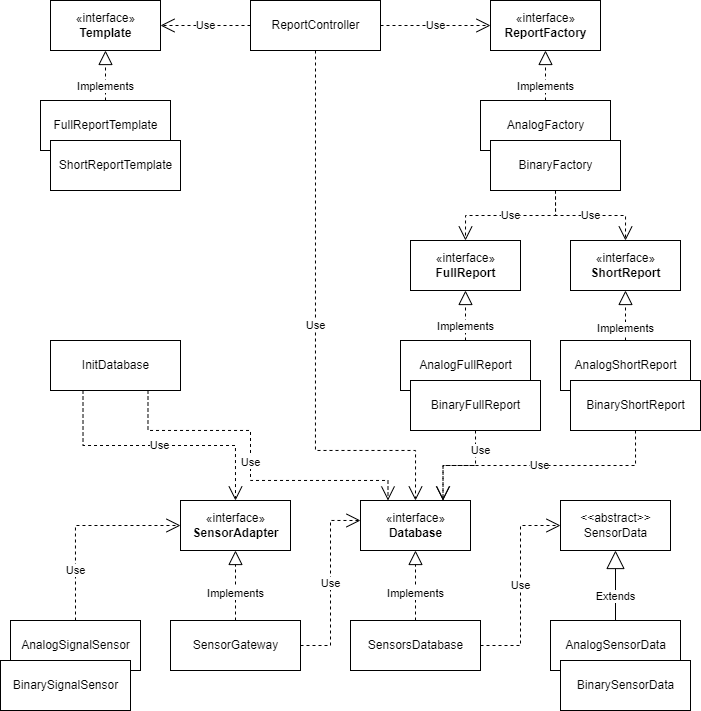

The diagram above was exported from draw.io. Its source (the exported page's mxGraphModel, read from the mxfile embedded in the PNG):
<mxGraphModel dx="1298" dy="1183" grid="1" gridSize="10" guides="1" tooltips="1" connect="1" arrows="1" fold="1" page="0" pageScale="1" pageWidth="827" pageHeight="1169" math="0" shadow="0">
  <root>
    <mxCell id="0" />
    <mxCell id="1" parent="0" />
    <mxCell id="2" value="&amp;lt;&amp;lt;abstract&amp;gt;&amp;gt;&lt;br&gt;SensorData" style="html=1;" parent="1" vertex="1">
      <mxGeometry x="350" width="110" height="50" as="geometry" />
    </mxCell>
    <mxCell id="3" value="AnalogSensorData" style="html=1;" parent="1" vertex="1">
      <mxGeometry x="340" y="120" width="130" height="50" as="geometry" />
    </mxCell>
    <mxCell id="4" value="BinarySensorData" style="html=1;" parent="1" vertex="1">
      <mxGeometry x="350" y="160" width="130" height="50" as="geometry" />
    </mxCell>
    <mxCell id="6" value="Extends" style="endArrow=block;endSize=16;endFill=0;html=1;rounded=0;entryX=0.5;entryY=1;entryDx=0;entryDy=0;edgeStyle=orthogonalEdgeStyle;exitX=0.5;exitY=0;exitDx=0;exitDy=0;" parent="1" source="3" target="2" edge="1">
      <mxGeometry x="-0.3067" width="160" relative="1" as="geometry">
        <mxPoint x="300" y="300" as="sourcePoint" />
        <mxPoint x="440" y="420" as="targetPoint" />
        <mxPoint as="offset" />
      </mxGeometry>
    </mxCell>
    <mxCell id="9" value="«interface»&lt;br&gt;&lt;b&gt;Database&lt;/b&gt;" style="html=1;" parent="1" vertex="1">
      <mxGeometry x="150" width="110" height="50" as="geometry" />
    </mxCell>
    <mxCell id="10" value="SensorsDatabase" style="html=1;" parent="1" vertex="1">
      <mxGeometry x="140" y="120" width="130" height="50" as="geometry" />
    </mxCell>
    <mxCell id="12" value="" style="endArrow=block;dashed=1;endFill=0;endSize=12;html=1;rounded=0;exitX=0.5;exitY=0;exitDx=0;exitDy=0;entryX=0.5;entryY=1;entryDx=0;entryDy=0;" parent="1" source="10" target="9" edge="1">
      <mxGeometry width="160" relative="1" as="geometry">
        <mxPoint x="190" y="250" as="sourcePoint" />
        <mxPoint x="350" y="250" as="targetPoint" />
      </mxGeometry>
    </mxCell>
    <mxCell id="13" value="Implements" style="edgeLabel;html=1;align=center;verticalAlign=middle;resizable=0;points=[];" parent="12" vertex="1" connectable="0">
      <mxGeometry x="-0.219" relative="1" as="geometry">
        <mxPoint as="offset" />
      </mxGeometry>
    </mxCell>
    <mxCell id="14" value="Use" style="endArrow=open;endSize=12;dashed=1;html=1;rounded=0;exitX=1;exitY=0.5;exitDx=0;exitDy=0;entryX=0;entryY=0.5;entryDx=0;entryDy=0;edgeStyle=orthogonalEdgeStyle;" parent="1" source="10" target="2" edge="1">
      <mxGeometry width="160" relative="1" as="geometry">
        <mxPoint x="260" y="230" as="sourcePoint" />
        <mxPoint x="420" y="230" as="targetPoint" />
      </mxGeometry>
    </mxCell>
    <mxCell id="15" value="«interface»&lt;br&gt;&lt;b&gt;SensorAdapter&lt;/b&gt;" style="html=1;" parent="1" vertex="1">
      <mxGeometry x="-30" width="110" height="50" as="geometry" />
    </mxCell>
    <mxCell id="16" value="SensorGateway" style="html=1;" parent="1" vertex="1">
      <mxGeometry x="-40" y="120" width="130" height="50" as="geometry" />
    </mxCell>
    <mxCell id="17" value="" style="endArrow=block;dashed=1;endFill=0;endSize=12;html=1;rounded=0;exitX=0.5;exitY=0;exitDx=0;exitDy=0;entryX=0.5;entryY=1;entryDx=0;entryDy=0;" parent="1" source="16" target="15" edge="1">
      <mxGeometry width="160" relative="1" as="geometry">
        <mxPoint x="44.58000000000001" y="240" as="sourcePoint" />
        <mxPoint x="40" y="170" as="targetPoint" />
      </mxGeometry>
    </mxCell>
    <mxCell id="18" value="Implements" style="edgeLabel;html=1;align=center;verticalAlign=middle;resizable=0;points=[];" parent="17" vertex="1" connectable="0">
      <mxGeometry x="-0.219" relative="1" as="geometry">
        <mxPoint as="offset" />
      </mxGeometry>
    </mxCell>
    <mxCell id="19" value="Use" style="endArrow=open;endSize=12;dashed=1;html=1;rounded=0;entryX=0;entryY=0.4;entryDx=0;entryDy=0;edgeStyle=orthogonalEdgeStyle;entryPerimeter=0;exitX=1;exitY=0.5;exitDx=0;exitDy=0;" parent="1" source="16" target="9" edge="1">
      <mxGeometry width="160" relative="1" as="geometry">
        <mxPoint x="120" y="160" as="sourcePoint" />
        <mxPoint x="110" y="160" as="targetPoint" />
      </mxGeometry>
    </mxCell>
    <mxCell id="20" value="AnalogSignalSensor" style="html=1;" parent="1" vertex="1">
      <mxGeometry x="-200" y="120" width="130" height="50" as="geometry" />
    </mxCell>
    <mxCell id="21" value="BinarySignalSensor" style="html=1;" parent="1" vertex="1">
      <mxGeometry x="-210" y="160" width="130" height="50" as="geometry" />
    </mxCell>
    <mxCell id="23" value="Use" style="endArrow=open;endSize=12;dashed=1;html=1;rounded=0;exitX=0.5;exitY=0;exitDx=0;exitDy=0;entryX=0;entryY=0.5;entryDx=0;entryDy=0;edgeStyle=orthogonalEdgeStyle;" parent="1" source="20" target="15" edge="1">
      <mxGeometry x="-0.5" width="160" relative="1" as="geometry">
        <mxPoint x="170" y="270" as="sourcePoint" />
        <mxPoint x="330" y="270" as="targetPoint" />
        <mxPoint as="offset" />
      </mxGeometry>
    </mxCell>
    <mxCell id="25" value="«interface»&lt;br&gt;&lt;b&gt;ReportFactory&lt;/b&gt;" style="html=1;" vertex="1" parent="1">
      <mxGeometry x="280" y="-500" width="110" height="50" as="geometry" />
    </mxCell>
    <mxCell id="26" value="«interface»&lt;br&gt;&lt;b&gt;FullReport&lt;/b&gt;" style="html=1;" vertex="1" parent="1">
      <mxGeometry x="200" y="-260" width="110" height="50" as="geometry" />
    </mxCell>
    <mxCell id="27" value="«interface»&lt;br&gt;&lt;b&gt;ShortReport&lt;/b&gt;" style="html=1;" vertex="1" parent="1">
      <mxGeometry x="360" y="-260" width="110" height="50" as="geometry" />
    </mxCell>
    <mxCell id="28" value="AnalogFullReport" style="html=1;" vertex="1" parent="1">
      <mxGeometry x="190" y="-160" width="130" height="50" as="geometry" />
    </mxCell>
    <mxCell id="29" value="BinaryFullReport" style="html=1;" vertex="1" parent="1">
      <mxGeometry x="200" y="-120" width="130" height="50" as="geometry" />
    </mxCell>
    <mxCell id="30" value="AnalogShortReport" style="html=1;" vertex="1" parent="1">
      <mxGeometry x="350" y="-160" width="130" height="50" as="geometry" />
    </mxCell>
    <mxCell id="31" value="BinaryShortReport" style="html=1;" vertex="1" parent="1">
      <mxGeometry x="360" y="-120" width="130" height="50" as="geometry" />
    </mxCell>
    <mxCell id="32" value="" style="endArrow=block;dashed=1;endFill=0;endSize=12;html=1;rounded=0;entryX=0.5;entryY=1;entryDx=0;entryDy=0;exitX=0.5;exitY=0;exitDx=0;exitDy=0;" edge="1" parent="1" source="28" target="26">
      <mxGeometry width="160" relative="1" as="geometry">
        <mxPoint x="30" y="-60" as="sourcePoint" />
        <mxPoint x="190" y="-60" as="targetPoint" />
      </mxGeometry>
    </mxCell>
    <mxCell id="34" value="Implements" style="edgeLabel;html=1;align=center;verticalAlign=middle;resizable=0;points=[];" vertex="1" connectable="0" parent="32">
      <mxGeometry x="-0.424" relative="1" as="geometry">
        <mxPoint as="offset" />
      </mxGeometry>
    </mxCell>
    <mxCell id="33" value="" style="endArrow=block;dashed=1;endFill=0;endSize=12;html=1;rounded=0;entryX=0.5;entryY=1;entryDx=0;entryDy=0;exitX=0.5;exitY=0;exitDx=0;exitDy=0;" edge="1" parent="1" source="30" target="27">
      <mxGeometry width="160" relative="1" as="geometry">
        <mxPoint x="420" y="-170" as="sourcePoint" />
        <mxPoint x="400" y="-200" as="targetPoint" />
      </mxGeometry>
    </mxCell>
    <mxCell id="35" value="Implements" style="edgeLabel;html=1;align=center;verticalAlign=middle;resizable=0;points=[];" vertex="1" connectable="0" parent="33">
      <mxGeometry x="-0.504" relative="1" as="geometry">
        <mxPoint as="offset" />
      </mxGeometry>
    </mxCell>
    <mxCell id="36" value="AnalogFactory" style="html=1;" vertex="1" parent="1">
      <mxGeometry x="270" y="-400" width="130" height="50" as="geometry" />
    </mxCell>
    <mxCell id="37" value="BinaryFactory" style="html=1;" vertex="1" parent="1">
      <mxGeometry x="280" y="-360" width="130" height="50" as="geometry" />
    </mxCell>
    <mxCell id="38" value="" style="endArrow=block;dashed=1;endFill=0;endSize=12;html=1;rounded=0;entryX=0.5;entryY=1;entryDx=0;entryDy=0;exitX=0.5;exitY=0;exitDx=0;exitDy=0;" edge="1" parent="1" source="36" target="25">
      <mxGeometry width="160" relative="1" as="geometry">
        <mxPoint x="110" y="-300" as="sourcePoint" />
        <mxPoint x="335" y="-450" as="targetPoint" />
      </mxGeometry>
    </mxCell>
    <mxCell id="39" value="Implements" style="edgeLabel;html=1;align=center;verticalAlign=middle;resizable=0;points=[];" vertex="1" connectable="0" parent="38">
      <mxGeometry x="-0.424" relative="1" as="geometry">
        <mxPoint as="offset" />
      </mxGeometry>
    </mxCell>
    <mxCell id="40" value="Use" style="endArrow=open;endSize=12;dashed=1;html=1;rounded=0;exitX=0.5;exitY=1;exitDx=0;exitDy=0;entryX=0.5;entryY=0;entryDx=0;entryDy=0;edgeStyle=orthogonalEdgeStyle;" edge="1" parent="1" source="37" target="26">
      <mxGeometry width="160" relative="1" as="geometry">
        <mxPoint x="120" y="-280" as="sourcePoint" />
        <mxPoint x="280" y="-280" as="targetPoint" />
      </mxGeometry>
    </mxCell>
    <mxCell id="41" value="Use" style="endArrow=open;endSize=12;dashed=1;html=1;rounded=0;exitX=0.5;exitY=1;exitDx=0;exitDy=0;entryX=0.5;entryY=0;entryDx=0;entryDy=0;edgeStyle=orthogonalEdgeStyle;" edge="1" parent="1" source="37" target="27">
      <mxGeometry width="160" relative="1" as="geometry">
        <mxPoint x="400" y="-290" as="sourcePoint" />
        <mxPoint x="560" y="-290" as="targetPoint" />
      </mxGeometry>
    </mxCell>
    <mxCell id="42" value="Use" style="endArrow=open;endSize=12;dashed=1;html=1;rounded=0;exitX=0.5;exitY=1;exitDx=0;exitDy=0;entryX=0.75;entryY=0;entryDx=0;entryDy=0;edgeStyle=orthogonalEdgeStyle;" edge="1" parent="1" source="29" target="9">
      <mxGeometry x="-0.6098" y="5" width="160" relative="1" as="geometry">
        <mxPoint x="150" y="-70" as="sourcePoint" />
        <mxPoint x="310" y="-70" as="targetPoint" />
        <mxPoint as="offset" />
      </mxGeometry>
    </mxCell>
    <mxCell id="43" value="Use" style="endArrow=open;endSize=12;dashed=1;html=1;rounded=0;entryX=0.75;entryY=0;entryDx=0;entryDy=0;exitX=0.5;exitY=1;exitDx=0;exitDy=0;edgeStyle=orthogonalEdgeStyle;" edge="1" parent="1" source="31" target="9">
      <mxGeometry width="160" relative="1" as="geometry">
        <mxPoint x="150" y="-70" as="sourcePoint" />
        <mxPoint x="310" y="-70" as="targetPoint" />
      </mxGeometry>
    </mxCell>
    <mxCell id="44" value="«interface»&lt;br&gt;&lt;b&gt;Template&lt;/b&gt;" style="html=1;" vertex="1" parent="1">
      <mxGeometry x="-160" y="-500" width="110" height="50" as="geometry" />
    </mxCell>
    <mxCell id="45" value="FullReportTemplate" style="html=1;" vertex="1" parent="1">
      <mxGeometry x="-170" y="-400" width="130" height="50" as="geometry" />
    </mxCell>
    <mxCell id="46" value="ShortReportTemplate" style="html=1;" vertex="1" parent="1">
      <mxGeometry x="-160" y="-360" width="130" height="50" as="geometry" />
    </mxCell>
    <mxCell id="47" value="" style="endArrow=block;dashed=1;endFill=0;endSize=12;html=1;rounded=0;entryX=0.5;entryY=1;entryDx=0;entryDy=0;exitX=0.5;exitY=0;exitDx=0;exitDy=0;" edge="1" parent="1" source="45" target="44">
      <mxGeometry width="160" relative="1" as="geometry">
        <mxPoint x="-330" y="-300" as="sourcePoint" />
        <mxPoint x="-105" y="-450" as="targetPoint" />
      </mxGeometry>
    </mxCell>
    <mxCell id="48" value="Implements" style="edgeLabel;html=1;align=center;verticalAlign=middle;resizable=0;points=[];" vertex="1" connectable="0" parent="47">
      <mxGeometry x="-0.424" relative="1" as="geometry">
        <mxPoint as="offset" />
      </mxGeometry>
    </mxCell>
    <mxCell id="49" value="InitDatabase" style="html=1;" vertex="1" parent="1">
      <mxGeometry x="-160" y="-160" width="130" height="50" as="geometry" />
    </mxCell>
    <mxCell id="50" value="Use" style="endArrow=open;endSize=12;dashed=1;html=1;rounded=0;exitX=0.75;exitY=1;exitDx=0;exitDy=0;entryX=0.25;entryY=0;entryDx=0;entryDy=0;edgeStyle=orthogonalEdgeStyle;" edge="1" parent="1" source="49" target="9">
      <mxGeometry width="160" relative="1" as="geometry">
        <mxPoint x="-100" y="-40" as="sourcePoint" />
        <mxPoint x="60" y="-40" as="targetPoint" />
        <Array as="points">
          <mxPoint x="-62" y="-70" />
          <mxPoint x="40" y="-70" />
          <mxPoint x="40" y="-20" />
          <mxPoint x="178" y="-20" />
        </Array>
      </mxGeometry>
    </mxCell>
    <mxCell id="51" value="Use" style="endArrow=open;endSize=12;dashed=1;html=1;rounded=0;exitX=0.25;exitY=1;exitDx=0;exitDy=0;entryX=0.5;entryY=0;entryDx=0;entryDy=0;edgeStyle=orthogonalEdgeStyle;" edge="1" parent="1" source="49" target="15">
      <mxGeometry width="160" relative="1" as="geometry">
        <mxPoint x="-70" y="-50" as="sourcePoint" />
        <mxPoint x="90" y="-50" as="targetPoint" />
      </mxGeometry>
    </mxCell>
    <mxCell id="52" value="ReportController" style="html=1;" vertex="1" parent="1">
      <mxGeometry x="40" y="-500" width="130" height="50" as="geometry" />
    </mxCell>
    <mxCell id="53" value="Use" style="endArrow=open;endSize=12;dashed=1;html=1;rounded=0;exitX=0.5;exitY=1;exitDx=0;exitDy=0;entryX=0.5;entryY=0;entryDx=0;entryDy=0;edgeStyle=orthogonalEdgeStyle;" edge="1" parent="1" source="52" target="9">
      <mxGeometry width="160" relative="1" as="geometry">
        <mxPoint x="-50" y="-280" as="sourcePoint" />
        <mxPoint x="110" y="-280" as="targetPoint" />
        <Array as="points">
          <mxPoint x="105" y="-50" />
          <mxPoint x="205" y="-50" />
        </Array>
      </mxGeometry>
    </mxCell>
    <mxCell id="54" value="Use" style="endArrow=open;endSize=12;dashed=1;html=1;rounded=0;exitX=0;exitY=0.5;exitDx=0;exitDy=0;entryX=1;entryY=0.5;entryDx=0;entryDy=0;" edge="1" parent="1" source="52" target="44">
      <mxGeometry width="160" relative="1" as="geometry">
        <mxPoint x="-80" y="-220" as="sourcePoint" />
        <mxPoint x="80" y="-220" as="targetPoint" />
      </mxGeometry>
    </mxCell>
    <mxCell id="55" value="Use" style="endArrow=open;endSize=12;dashed=1;html=1;rounded=0;entryX=0;entryY=0.5;entryDx=0;entryDy=0;" edge="1" parent="1" source="52" target="25">
      <mxGeometry width="160" relative="1" as="geometry">
        <mxPoint x="-60" y="-330" as="sourcePoint" />
        <mxPoint x="100" y="-330" as="targetPoint" />
      </mxGeometry>
    </mxCell>
  </root>
</mxGraphModel>